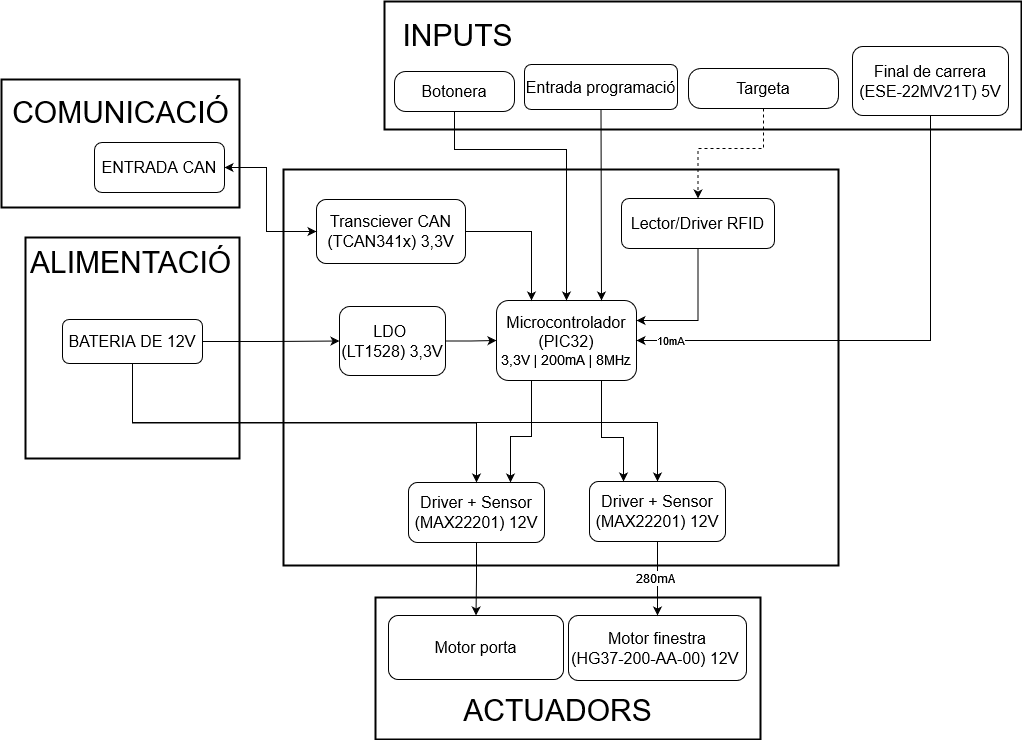

The diagram above was exported from draw.io. Its source (the exported page's mxGraphModel, read from the mxfile embedded in the PNG):
<mxGraphModel dx="1590" dy="1231" grid="0" gridSize="10" guides="0" tooltips="1" connect="1" arrows="1" fold="1" page="0" pageScale="1" pageWidth="827" pageHeight="1169" math="0" shadow="0">
  <root>
    <mxCell id="0" />
    <mxCell id="1" parent="0" />
    <mxCell id="7e45yHygu9Vf65yF00u1-1" value="" style="rounded=0;whiteSpace=wrap;html=1;strokeWidth=2;" parent="1" vertex="1">
      <mxGeometry x="251" y="534" width="385" height="142" as="geometry" />
    </mxCell>
    <mxCell id="7e45yHygu9Vf65yF00u1-2" value="" style="rounded=0;whiteSpace=wrap;html=1;strokeWidth=2;" parent="1" vertex="1">
      <mxGeometry x="-99" y="174" width="214" height="221" as="geometry" />
    </mxCell>
    <mxCell id="7e45yHygu9Vf65yF00u1-3" value="" style="rounded=0;whiteSpace=wrap;html=1;strokeWidth=2;" parent="1" vertex="1">
      <mxGeometry x="-123" y="16" width="238" height="128" as="geometry" />
    </mxCell>
    <mxCell id="7e45yHygu9Vf65yF00u1-4" value="" style="rounded=0;whiteSpace=wrap;html=1;strokeWidth=2;" parent="1" vertex="1">
      <mxGeometry x="260" y="-62" width="637" height="128" as="geometry" />
    </mxCell>
    <mxCell id="7e45yHygu9Vf65yF00u1-5" value="" style="rounded=0;whiteSpace=wrap;html=1;strokeWidth=2;" parent="1" vertex="1">
      <mxGeometry x="159" y="106" width="555" height="396" as="geometry" />
    </mxCell>
    <mxCell id="7e45yHygu9Vf65yF00u1-6" style="edgeStyle=orthogonalEdgeStyle;rounded=0;orthogonalLoop=1;jettySize=auto;html=1;exitX=1;exitY=0.5;exitDx=0;exitDy=0;" parent="1" source="7e45yHygu9Vf65yF00u1-8" target="7e45yHygu9Vf65yF00u1-11" edge="1">
      <mxGeometry relative="1" as="geometry" />
    </mxCell>
    <mxCell id="7e45yHygu9Vf65yF00u1-7" value="&lt;font style=&quot;font-size: 12px;&quot;&gt;200mA&lt;/font&gt;" style="edgeLabel;html=1;align=center;verticalAlign=middle;resizable=0;points=[];" parent="7e45yHygu9Vf65yF00u1-6" connectable="0" vertex="1">
      <mxGeometry x="0.3538" relative="1" as="geometry">
        <mxPoint x="56" y="-1" as="offset" />
      </mxGeometry>
    </mxCell>
    <mxCell id="7e45yHygu9Vf65yF00u1-8" value="&lt;font style=&quot;font-size: 16px;&quot;&gt;LDO&amp;nbsp;&lt;br&gt;&lt;/font&gt;&lt;div&gt;&lt;font style=&quot;font-size: 16px;&quot;&gt;&lt;span style=&quot;background-color: transparent; font-family: Arial, sans-serif; font-size: 12pt; white-space-collapse: preserve;&quot;&gt;(LT1528) &lt;/span&gt;3,3V&lt;/font&gt;&lt;/div&gt;" style="rounded=1;whiteSpace=wrap;html=1;fontSize=12;glass=0;strokeWidth=1;shadow=0;" parent="1" vertex="1">
      <mxGeometry x="215" y="243" width="106" height="69" as="geometry" />
    </mxCell>
    <mxCell id="7e45yHygu9Vf65yF00u1-9" style="edgeStyle=orthogonalEdgeStyle;rounded=0;orthogonalLoop=1;jettySize=auto;html=1;exitX=0.25;exitY=1;exitDx=0;exitDy=0;entryX=0.75;entryY=0;entryDx=0;entryDy=0;" parent="1" source="7e45yHygu9Vf65yF00u1-11" target="7e45yHygu9Vf65yF00u1-13" edge="1">
      <mxGeometry relative="1" as="geometry">
        <Array as="points">
          <mxPoint x="407" y="373" />
          <mxPoint x="386" y="373" />
        </Array>
      </mxGeometry>
    </mxCell>
    <mxCell id="7e45yHygu9Vf65yF00u1-10" style="edgeStyle=orthogonalEdgeStyle;rounded=0;orthogonalLoop=1;jettySize=auto;html=1;exitX=0.75;exitY=1;exitDx=0;exitDy=0;entryX=0.25;entryY=0;entryDx=0;entryDy=0;" parent="1" source="7e45yHygu9Vf65yF00u1-11" target="7e45yHygu9Vf65yF00u1-37" edge="1">
      <mxGeometry relative="1" as="geometry">
        <Array as="points">
          <mxPoint x="477" y="374" />
          <mxPoint x="499" y="374" />
        </Array>
      </mxGeometry>
    </mxCell>
    <mxCell id="7e45yHygu9Vf65yF00u1-11" value="&lt;div&gt;&lt;font style=&quot;font-size: 16px;&quot;&gt;Microcontrolador (PIC32)&lt;/font&gt;&lt;/div&gt;&lt;div style=&quot;font-size: 14px;&quot;&gt;&lt;font style=&quot;font-size: 14px;&quot;&gt;3,3V | 200mA | 8MHz&lt;font style=&quot;font-size: 14px;&quot;&gt;&lt;br&gt;&lt;/font&gt;&lt;/font&gt;&lt;/div&gt;" style="rounded=1;whiteSpace=wrap;html=1;fontSize=12;glass=0;strokeWidth=1;shadow=0;" parent="1" vertex="1">
      <mxGeometry x="372" y="237" width="140" height="80" as="geometry" />
    </mxCell>
    <mxCell id="7e45yHygu9Vf65yF00u1-12" style="edgeStyle=orthogonalEdgeStyle;rounded=0;orthogonalLoop=1;jettySize=auto;html=1;exitX=0.5;exitY=1;exitDx=0;exitDy=0;" parent="1" source="7e45yHygu9Vf65yF00u1-13" target="7e45yHygu9Vf65yF00u1-38" edge="1">
      <mxGeometry relative="1" as="geometry" />
    </mxCell>
    <mxCell id="7e45yHygu9Vf65yF00u1-13" value="&lt;font style=&quot;font-size: 16px;&quot;&gt;Driver + Sensor&lt;/font&gt;&lt;div&gt;&lt;font style=&quot;font-size: 16px;&quot;&gt;(&lt;span id=&quot;docs-internal-guid-59b19369-7fff-1bd9-5bc9-37068acd6d61&quot;&gt;&lt;span style=&quot;font-size: 12pt; font-family: Arial, sans-serif; background-color: transparent; font-variant-numeric: normal; font-variant-east-asian: normal; font-variant-alternates: normal; font-variant-position: normal; vertical-align: baseline; white-space-collapse: preserve;&quot;&gt;MAX22201) &lt;/span&gt;&lt;/span&gt;12V&lt;/font&gt;&lt;/div&gt;" style="rounded=1;whiteSpace=wrap;html=1;fontSize=12;glass=0;strokeWidth=1;shadow=0;" parent="1" vertex="1">
      <mxGeometry x="284" y="419" width="136" height="60" as="geometry" />
    </mxCell>
    <mxCell id="7e45yHygu9Vf65yF00u1-14" style="rounded=0;orthogonalLoop=1;jettySize=auto;html=1;exitX=0.5;exitY=1;exitDx=0;exitDy=0;entryX=0.75;entryY=0;entryDx=0;entryDy=0;" parent="1" source="7e45yHygu9Vf65yF00u1-15" target="7e45yHygu9Vf65yF00u1-11" edge="1">
      <mxGeometry relative="1" as="geometry" />
    </mxCell>
    <mxCell id="7e45yHygu9Vf65yF00u1-15" value="&lt;font style=&quot;font-size: 16px;&quot;&gt;Entrada programació&lt;/font&gt;" style="rounded=1;whiteSpace=wrap;html=1;fontSize=12;glass=0;strokeWidth=1;shadow=0;" parent="1" vertex="1">
      <mxGeometry x="400" y="1" width="153" height="45" as="geometry" />
    </mxCell>
    <mxCell id="7e45yHygu9Vf65yF00u1-16" style="edgeStyle=orthogonalEdgeStyle;rounded=0;orthogonalLoop=1;jettySize=auto;html=1;exitX=0.5;exitY=1;exitDx=0;exitDy=0;entryX=0.5;entryY=0;entryDx=0;entryDy=0;" parent="1" source="7e45yHygu9Vf65yF00u1-19" target="7e45yHygu9Vf65yF00u1-13" edge="1">
      <mxGeometry relative="1" as="geometry" />
    </mxCell>
    <mxCell id="7e45yHygu9Vf65yF00u1-17" style="edgeStyle=orthogonalEdgeStyle;rounded=0;orthogonalLoop=1;jettySize=auto;html=1;exitX=0.5;exitY=1;exitDx=0;exitDy=0;entryX=0.5;entryY=0;entryDx=0;entryDy=0;" parent="1" source="7e45yHygu9Vf65yF00u1-19" target="7e45yHygu9Vf65yF00u1-37" edge="1">
      <mxGeometry relative="1" as="geometry" />
    </mxCell>
    <mxCell id="7e45yHygu9Vf65yF00u1-18" style="edgeStyle=orthogonalEdgeStyle;rounded=0;orthogonalLoop=1;jettySize=auto;html=1;entryX=0;entryY=0.5;entryDx=0;entryDy=0;" parent="1" source="7e45yHygu9Vf65yF00u1-19" target="7e45yHygu9Vf65yF00u1-8" edge="1">
      <mxGeometry relative="1" as="geometry" />
    </mxCell>
    <mxCell id="7e45yHygu9Vf65yF00u1-19" value="&lt;font style=&quot;font-size: 16px;&quot;&gt;BATERIA DE 12V&lt;br&gt;&lt;/font&gt;" style="rounded=1;whiteSpace=wrap;html=1;fontSize=12;glass=0;strokeWidth=1;shadow=0;" parent="1" vertex="1">
      <mxGeometry x="-62" y="256" width="140" height="44" as="geometry" />
    </mxCell>
    <mxCell id="7e45yHygu9Vf65yF00u1-20" style="edgeStyle=orthogonalEdgeStyle;rounded=0;orthogonalLoop=1;jettySize=auto;html=1;exitX=0.5;exitY=1;exitDx=0;exitDy=0;entryX=1;entryY=0.5;entryDx=0;entryDy=0;" parent="1" source="7e45yHygu9Vf65yF00u1-22" target="7e45yHygu9Vf65yF00u1-11" edge="1">
      <mxGeometry relative="1" as="geometry" />
    </mxCell>
    <mxCell id="7e45yHygu9Vf65yF00u1-21" value="10mA" style="edgeLabel;html=1;align=center;verticalAlign=middle;resizable=0;points=[];" parent="7e45yHygu9Vf65yF00u1-20" connectable="0" vertex="1">
      <mxGeometry x="0.6146" relative="1" as="geometry">
        <mxPoint x="-67" y="-1" as="offset" />
      </mxGeometry>
    </mxCell>
    <mxCell id="7e45yHygu9Vf65yF00u1-22" value="&lt;font style=&quot;font-size: 16px;&quot;&gt;Final de carrera&lt;/font&gt;&lt;div&gt;&lt;font style=&quot;font-size: 16px;&quot;&gt;(ESE-22MV21T) 5V&lt;/font&gt;&lt;/div&gt;" style="rounded=1;whiteSpace=wrap;html=1;fontSize=12;glass=0;strokeWidth=1;shadow=0;" parent="1" vertex="1">
      <mxGeometry x="728" y="-17" width="156" height="69" as="geometry" />
    </mxCell>
    <mxCell id="7e45yHygu9Vf65yF00u1-23" style="edgeStyle=orthogonalEdgeStyle;rounded=0;orthogonalLoop=1;jettySize=auto;html=1;exitX=0.5;exitY=1;exitDx=0;exitDy=0;entryX=0.5;entryY=0;entryDx=0;entryDy=0;" parent="1" source="7e45yHygu9Vf65yF00u1-24" target="7e45yHygu9Vf65yF00u1-11" edge="1">
      <mxGeometry relative="1" as="geometry">
        <Array as="points">
          <mxPoint x="330" y="86" />
          <mxPoint x="442" y="86" />
        </Array>
      </mxGeometry>
    </mxCell>
    <mxCell id="7e45yHygu9Vf65yF00u1-24" value="&lt;font style=&quot;font-size: 16px;&quot;&gt;Botonera&lt;/font&gt;" style="rounded=1;whiteSpace=wrap;html=1;fontSize=12;glass=0;strokeWidth=1;shadow=0;arcSize=28;" parent="1" vertex="1">
      <mxGeometry x="270" y="8" width="120" height="40" as="geometry" />
    </mxCell>
    <mxCell id="7e45yHygu9Vf65yF00u1-25" style="edgeStyle=orthogonalEdgeStyle;rounded=0;orthogonalLoop=1;jettySize=auto;html=1;exitX=0.5;exitY=1;exitDx=0;exitDy=0;entryX=1;entryY=0.25;entryDx=0;entryDy=0;" parent="1" source="7e45yHygu9Vf65yF00u1-26" target="7e45yHygu9Vf65yF00u1-11" edge="1">
      <mxGeometry relative="1" as="geometry" />
    </mxCell>
    <mxCell id="7e45yHygu9Vf65yF00u1-26" value="&lt;font style=&quot;font-size: 16px;&quot;&gt;Lector/Driver RFID&lt;/font&gt;" style="rounded=1;whiteSpace=wrap;html=1;fontSize=12;glass=0;strokeWidth=1;shadow=0;" parent="1" vertex="1">
      <mxGeometry x="497" y="135" width="153" height="50" as="geometry" />
    </mxCell>
    <mxCell id="7e45yHygu9Vf65yF00u1-27" value="&lt;font style=&quot;font-size: 16px;&quot;&gt;Motor finestra&lt;/font&gt;&lt;div&gt;&lt;span style=&quot;font-size: 16px;&quot;&gt;(HG37-200-AA-00) 12V&amp;nbsp;&lt;/span&gt;&lt;/div&gt;" style="rounded=1;whiteSpace=wrap;html=1;fontSize=12;glass=0;strokeWidth=1;shadow=0;" parent="1" vertex="1">
      <mxGeometry x="444" y="552" width="178" height="65" as="geometry" />
    </mxCell>
    <mxCell id="7e45yHygu9Vf65yF00u1-28" style="edgeStyle=orthogonalEdgeStyle;rounded=0;orthogonalLoop=1;jettySize=auto;html=1;exitX=0.5;exitY=1;exitDx=0;exitDy=0;entryX=0.5;entryY=0;entryDx=0;entryDy=0;dashed=1;" parent="1" source="7e45yHygu9Vf65yF00u1-30" target="7e45yHygu9Vf65yF00u1-26" edge="1">
      <mxGeometry relative="1" as="geometry">
        <Array as="points">
          <mxPoint x="639" y="85" />
          <mxPoint x="574" y="85" />
        </Array>
      </mxGeometry>
    </mxCell>
    <mxCell id="7e45yHygu9Vf65yF00u1-29" value="&lt;span style=&quot;font-size: 30px;&quot;&gt;COMUNICACIÓ&lt;/span&gt;" style="edgeLabel;html=1;align=center;verticalAlign=middle;resizable=0;points=[];" parent="7e45yHygu9Vf65yF00u1-28" connectable="0" vertex="1">
      <mxGeometry x="0.1337" y="-5" relative="1" as="geometry">
        <mxPoint x="-596" y="-32" as="offset" />
      </mxGeometry>
    </mxCell>
    <mxCell id="7e45yHygu9Vf65yF00u1-30" value="&lt;font style=&quot;font-size: 16px;&quot;&gt;Targeta&lt;/font&gt;" style="rounded=1;whiteSpace=wrap;html=1;fontSize=12;glass=0;strokeWidth=1;shadow=0;arcSize=31;" parent="1" vertex="1">
      <mxGeometry x="564" y="5" width="150" height="40" as="geometry" />
    </mxCell>
    <mxCell id="7e45yHygu9Vf65yF00u1-31" style="edgeStyle=orthogonalEdgeStyle;rounded=0;orthogonalLoop=1;jettySize=auto;html=1;entryX=0.25;entryY=0;entryDx=0;entryDy=0;" parent="1" source="7e45yHygu9Vf65yF00u1-33" target="7e45yHygu9Vf65yF00u1-11" edge="1">
      <mxGeometry relative="1" as="geometry" />
    </mxCell>
    <mxCell id="7e45yHygu9Vf65yF00u1-32" value="&lt;font style=&quot;font-size: 30px;&quot;&gt;INPUTS&lt;/font&gt;" style="edgeLabel;html=1;align=center;verticalAlign=middle;resizable=0;points=[];" parent="7e45yHygu9Vf65yF00u1-31" connectable="0" vertex="1">
      <mxGeometry x="0.1078" y="-3" relative="1" as="geometry">
        <mxPoint x="-72" y="-206" as="offset" />
      </mxGeometry>
    </mxCell>
    <mxCell id="7e45yHygu9Vf65yF00u1-33" value="&lt;font style=&quot;font-size: 16px;&quot;&gt;Transciever CAN (&lt;span id=&quot;docs-internal-guid-9ef7ac20-7fff-d547-c351-844e907cfaec&quot;&gt;&lt;span style=&quot;font-size: 12pt; font-family: Arial, sans-serif; background-color: transparent; font-variant-numeric: normal; font-variant-east-asian: normal; font-variant-alternates: normal; font-variant-position: normal; vertical-align: baseline; white-space-collapse: preserve;&quot;&gt;TCAN341x&lt;/span&gt;&lt;/span&gt;) 3,3V&lt;/font&gt;" style="rounded=1;whiteSpace=wrap;html=1;fontSize=12;glass=0;strokeWidth=1;shadow=0;" parent="1" vertex="1">
      <mxGeometry x="192" y="136" width="149" height="64" as="geometry" />
    </mxCell>
    <mxCell id="7e45yHygu9Vf65yF00u1-34" style="edgeStyle=orthogonalEdgeStyle;rounded=0;orthogonalLoop=1;jettySize=auto;html=1;entryX=0;entryY=0.5;entryDx=0;entryDy=0;startArrow=classic;startFill=1;" parent="1" source="7e45yHygu9Vf65yF00u1-35" target="7e45yHygu9Vf65yF00u1-33" edge="1">
      <mxGeometry relative="1" as="geometry">
        <Array as="points">
          <mxPoint x="142" y="104" />
          <mxPoint x="142" y="168" />
        </Array>
      </mxGeometry>
    </mxCell>
    <mxCell id="7e45yHygu9Vf65yF00u1-35" value="&lt;font style=&quot;font-size: 16px;&quot;&gt;ENTRADA CAN&lt;/font&gt;" style="rounded=1;whiteSpace=wrap;html=1;fontSize=12;glass=0;strokeWidth=1;shadow=0;" parent="1" vertex="1">
      <mxGeometry x="-30" y="79" width="130" height="50" as="geometry" />
    </mxCell>
    <mxCell id="7e45yHygu9Vf65yF00u1-36" style="edgeStyle=orthogonalEdgeStyle;rounded=0;orthogonalLoop=1;jettySize=auto;html=1;exitX=0.5;exitY=1;exitDx=0;exitDy=0;" parent="1" source="7e45yHygu9Vf65yF00u1-37" target="7e45yHygu9Vf65yF00u1-27" edge="1">
      <mxGeometry relative="1" as="geometry" />
    </mxCell>
    <mxCell id="7e45yHygu9Vf65yF00u1-37" value="&lt;font style=&quot;font-size: 16px;&quot;&gt;Driver + Sensor&lt;/font&gt;&lt;div&gt;&lt;span style=&quot;font-size: 16px;&quot;&gt;(&lt;/span&gt;&lt;span style=&quot;font-size: 16px;&quot; id=&quot;docs-internal-guid-59b19369-7fff-1bd9-5bc9-37068acd6d61&quot;&gt;&lt;span style=&quot;font-size: 12pt; font-family: Arial, sans-serif; background-color: transparent; font-variant-numeric: normal; font-variant-east-asian: normal; font-variant-alternates: normal; font-variant-position: normal; vertical-align: baseline; white-space-collapse: preserve;&quot;&gt;MAX22201) &lt;/span&gt;&lt;/span&gt;&lt;span style=&quot;font-size: 16px;&quot;&gt;12V&lt;/span&gt;&lt;br&gt;&lt;/div&gt;" style="rounded=1;whiteSpace=wrap;html=1;fontSize=12;glass=0;strokeWidth=1;shadow=0;" parent="1" vertex="1">
      <mxGeometry x="465" y="418" width="136" height="60" as="geometry" />
    </mxCell>
    <mxCell id="7e45yHygu9Vf65yF00u1-38" value="&lt;font style=&quot;font-size: 16px;&quot;&gt;Motor porta&lt;/font&gt;" style="rounded=1;whiteSpace=wrap;html=1;fontSize=12;glass=0;strokeWidth=1;shadow=0;" parent="1" vertex="1">
      <mxGeometry x="264" y="552" width="175" height="64" as="geometry" />
    </mxCell>
    <mxCell id="7e45yHygu9Vf65yF00u1-39" value="&lt;font style=&quot;font-size: 12px;&quot;&gt;280mA&lt;/font&gt;" style="edgeLabel;html=1;align=center;verticalAlign=middle;resizable=0;points=[];" parent="1" connectable="0" vertex="1">
      <mxGeometry x="550.9968503693425" y="478.001003423763" as="geometry">
        <mxPoint x="-20" y="36" as="offset" />
      </mxGeometry>
    </mxCell>
    <mxCell id="7e45yHygu9Vf65yF00u1-40" value="&lt;span style=&quot;font-size: 30px;&quot;&gt;ALIMENTACIÓ&lt;/span&gt;" style="edgeLabel;html=1;align=center;verticalAlign=middle;resizable=0;points=[];" parent="1" connectable="0" vertex="1">
      <mxGeometry x="-15.999230769230948" y="200.99846153846147" as="geometry">
        <mxPoint x="21" y="-2" as="offset" />
      </mxGeometry>
    </mxCell>
    <mxCell id="7e45yHygu9Vf65yF00u1-41" value="&lt;span style=&quot;font-size: 30px;&quot;&gt;ACTUADORS&lt;/span&gt;" style="edgeLabel;html=1;align=center;verticalAlign=middle;resizable=0;points=[];" parent="1" connectable="0" vertex="1">
      <mxGeometry x="432.0000334001253" y="646.0033333333333" as="geometry" />
    </mxCell>
  </root>
</mxGraphModel>